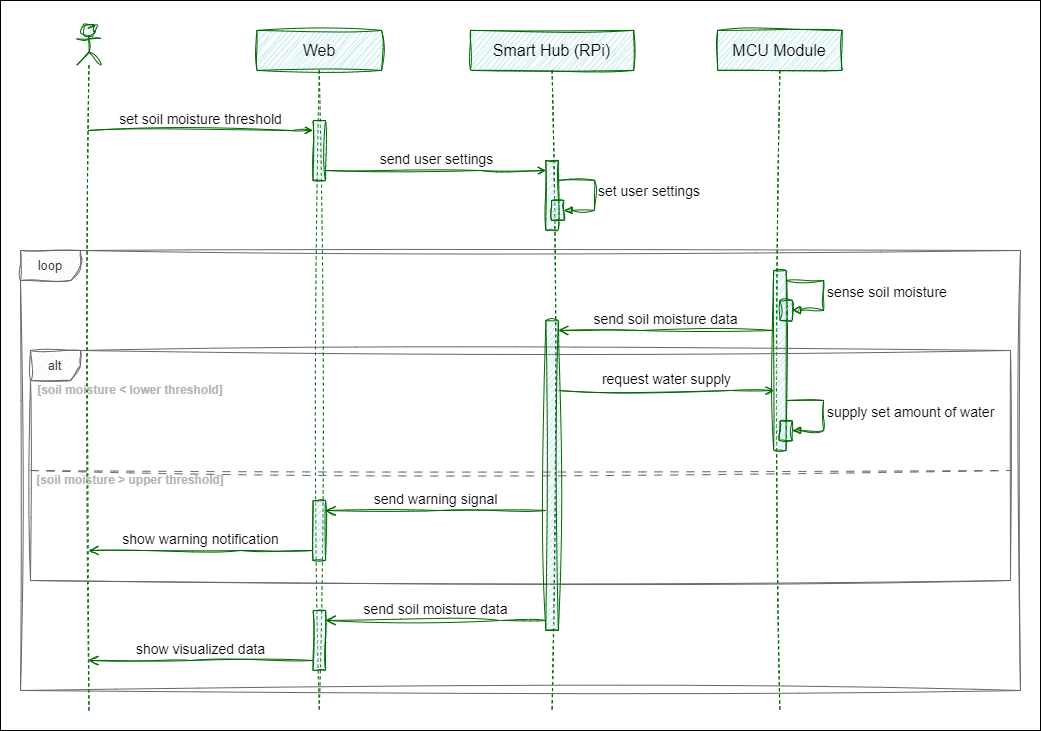

The diagram above was exported from draw.io. Its source (the exported page's mxGraphModel, read from the mxfile embedded in the PNG):
<mxGraphModel dx="1615" dy="894" grid="1" gridSize="10" guides="1" tooltips="1" connect="1" arrows="1" fold="1" page="1" pageScale="1" pageWidth="850" pageHeight="1100" background="#FFFFFF" math="0" shadow="0">
  <root>
    <mxCell id="0" />
    <mxCell id="1" parent="0" />
    <mxCell id="-EaWX9ZqVwJ6rS8EP-Ch-3" value="" style="rounded=0;whiteSpace=wrap;html=1;" parent="1" vertex="1">
      <mxGeometry x="50" y="30" width="1040" height="730" as="geometry" />
    </mxCell>
    <mxCell id="aM9ryv3xv72pqoxQDRHE-1" value="Web" style="shape=umlLifeline;perimeter=lifelinePerimeter;whiteSpace=wrap;html=1;container=0;dropTarget=0;collapsible=0;recursiveResize=0;outlineConnect=0;portConstraint=eastwest;newEdgeStyle={&quot;edgeStyle&quot;:&quot;elbowEdgeStyle&quot;,&quot;elbow&quot;:&quot;vertical&quot;,&quot;curved&quot;:0,&quot;rounded&quot;:0};fontSize=16;fontStyle=0;fillColor=#b0e3e6;strokeColor=#006600;shadow=0;sketch=1;curveFitting=1;jiggle=2;" parent="1" vertex="1">
      <mxGeometry x="306.53" y="59.9" width="124.49" height="680.1" as="geometry" />
    </mxCell>
    <mxCell id="FVvSHCs3qZxuffHJ2a70-29" value="" style="html=1;points=[];perimeter=orthogonalPerimeter;outlineConnect=0;targetShapes=umlLifeline;portConstraint=eastwest;newEdgeStyle={&quot;edgeStyle&quot;:&quot;elbowEdgeStyle&quot;,&quot;elbow&quot;:&quot;vertical&quot;,&quot;curved&quot;:0,&quot;rounded&quot;:0};fillColor=#b0e3e6;strokeColor=#006600;shadow=0;fontSize=14;sketch=1;curveFitting=1;jiggle=2;" parent="aM9ryv3xv72pqoxQDRHE-1" vertex="1">
      <mxGeometry x="56.02" y="90.1" width="12.45" height="60" as="geometry" />
    </mxCell>
    <mxCell id="9oOTt6Jt4IpsLbd525G3-55" value="" style="html=1;points=[];perimeter=orthogonalPerimeter;outlineConnect=0;targetShapes=umlLifeline;portConstraint=eastwest;newEdgeStyle={&quot;edgeStyle&quot;:&quot;elbowEdgeStyle&quot;,&quot;elbow&quot;:&quot;vertical&quot;,&quot;curved&quot;:0,&quot;rounded&quot;:0};fillColor=#b0e3e6;strokeColor=#006600;shadow=0;fontSize=14;sketch=1;curveFitting=1;jiggle=2;" vertex="1" parent="aM9ryv3xv72pqoxQDRHE-1">
      <mxGeometry x="56.02" y="580.1" width="12.45" height="60" as="geometry" />
    </mxCell>
    <mxCell id="FVvSHCs3qZxuffHJ2a70-22" value="Smart Hub (RPi)" style="shape=umlLifeline;perimeter=lifelinePerimeter;whiteSpace=wrap;html=1;container=0;dropTarget=0;collapsible=0;recursiveResize=0;outlineConnect=0;portConstraint=eastwest;newEdgeStyle={&quot;edgeStyle&quot;:&quot;elbowEdgeStyle&quot;,&quot;elbow&quot;:&quot;vertical&quot;,&quot;curved&quot;:0,&quot;rounded&quot;:0};fontSize=16;fontStyle=0;fillColor=#b0e3e6;strokeColor=#006600;shadow=0;sketch=1;curveFitting=1;jiggle=2;" parent="1" vertex="1">
      <mxGeometry x="520" y="59.9" width="163.17" height="680.1" as="geometry" />
    </mxCell>
    <mxCell id="FVvSHCs3qZxuffHJ2a70-30" value="" style="html=1;points=[];perimeter=orthogonalPerimeter;outlineConnect=0;targetShapes=umlLifeline;portConstraint=eastwest;newEdgeStyle={&quot;edgeStyle&quot;:&quot;elbowEdgeStyle&quot;,&quot;elbow&quot;:&quot;vertical&quot;,&quot;curved&quot;:0,&quot;rounded&quot;:0};fillColor=#b0e3e6;strokeColor=#006600;shadow=0;fontSize=14;sketch=1;curveFitting=1;jiggle=2;" parent="FVvSHCs3qZxuffHJ2a70-22" vertex="1">
      <mxGeometry x="75.36" y="130" width="12.45" height="70" as="geometry" />
    </mxCell>
    <mxCell id="9oOTt6Jt4IpsLbd525G3-64" value="" style="html=1;points=[];perimeter=orthogonalPerimeter;outlineConnect=0;targetShapes=umlLifeline;portConstraint=eastwest;newEdgeStyle={&quot;edgeStyle&quot;:&quot;elbowEdgeStyle&quot;,&quot;elbow&quot;:&quot;vertical&quot;,&quot;curved&quot;:0,&quot;rounded&quot;:0};fillColor=#b0e3e6;strokeColor=#006600;shadow=0;fontSize=14;sketch=1;curveFitting=1;jiggle=2;" vertex="1" parent="FVvSHCs3qZxuffHJ2a70-22">
      <mxGeometry x="81" y="170" width="12.45" height="20" as="geometry" />
    </mxCell>
    <mxCell id="9oOTt6Jt4IpsLbd525G3-65" value="set user settings" style="html=1;align=left;spacingLeft=2;endArrow=block;rounded=0;edgeStyle=orthogonalEdgeStyle;curved=0;rounded=0;fillColor=#b0e3e6;strokeColor=#006600;labelBackgroundColor=none;shadow=0;fontSize=14;sketch=1;curveFitting=1;jiggle=2;" edge="1" parent="FVvSHCs3qZxuffHJ2a70-22" target="9oOTt6Jt4IpsLbd525G3-64" source="FVvSHCs3qZxuffHJ2a70-30">
      <mxGeometry relative="1" as="geometry">
        <mxPoint x="86.2299999999999" y="149.9985507246376" as="sourcePoint" />
        <Array as="points">
          <mxPoint x="124" y="150" />
          <mxPoint x="124" y="180" />
        </Array>
        <mxPoint x="92.45000000000016" y="175.06111111111113" as="targetPoint" />
      </mxGeometry>
    </mxCell>
    <mxCell id="FVvSHCs3qZxuffHJ2a70-23" value="MCU Module" style="shape=umlLifeline;perimeter=lifelinePerimeter;whiteSpace=wrap;html=1;container=0;dropTarget=0;collapsible=0;recursiveResize=0;outlineConnect=0;portConstraint=eastwest;newEdgeStyle={&quot;edgeStyle&quot;:&quot;elbowEdgeStyle&quot;,&quot;elbow&quot;:&quot;vertical&quot;,&quot;curved&quot;:0,&quot;rounded&quot;:0};fontSize=16;fontStyle=0;fillColor=#b0e3e6;strokeColor=#006600;shadow=0;sketch=1;curveFitting=1;jiggle=2;" parent="1" vertex="1">
      <mxGeometry x="767.14" y="59.9" width="124.49" height="680.1" as="geometry" />
    </mxCell>
    <mxCell id="9oOTt6Jt4IpsLbd525G3-32" value="" style="html=1;points=[];perimeter=orthogonalPerimeter;outlineConnect=0;targetShapes=umlLifeline;portConstraint=eastwest;newEdgeStyle={&quot;edgeStyle&quot;:&quot;elbowEdgeStyle&quot;,&quot;elbow&quot;:&quot;vertical&quot;,&quot;curved&quot;:0,&quot;rounded&quot;:0};fillColor=#b0e3e6;strokeColor=#006600;shadow=0;fontSize=14;sketch=1;curveFitting=1;jiggle=2;" vertex="1" parent="FVvSHCs3qZxuffHJ2a70-23">
      <mxGeometry x="56.02" y="240.1" width="12.45" height="179.9" as="geometry" />
    </mxCell>
    <mxCell id="9oOTt6Jt4IpsLbd525G3-33" value="" style="html=1;points=[];perimeter=orthogonalPerimeter;outlineConnect=0;targetShapes=umlLifeline;portConstraint=eastwest;newEdgeStyle={&quot;edgeStyle&quot;:&quot;elbowEdgeStyle&quot;,&quot;elbow&quot;:&quot;vertical&quot;,&quot;curved&quot;:0,&quot;rounded&quot;:0};fillColor=#b0e3e6;strokeColor=#006600;shadow=0;fontSize=14;sketch=1;curveFitting=1;jiggle=2;" vertex="1" parent="FVvSHCs3qZxuffHJ2a70-23">
      <mxGeometry x="62.24000000000001" y="270.1" width="12.45" height="20" as="geometry" />
    </mxCell>
    <mxCell id="9oOTt6Jt4IpsLbd525G3-34" value="sense soil moisture" style="html=1;align=left;spacingLeft=2;endArrow=block;rounded=0;edgeStyle=orthogonalEdgeStyle;curved=0;rounded=0;fillColor=#b0e3e6;strokeColor=#006600;labelBackgroundColor=none;shadow=0;fontSize=14;sketch=1;curveFitting=1;jiggle=2;" edge="1" parent="FVvSHCs3qZxuffHJ2a70-23" target="9oOTt6Jt4IpsLbd525G3-33">
      <mxGeometry relative="1" as="geometry">
        <mxPoint x="68.46999999999991" y="250.09855072463762" as="sourcePoint" />
        <Array as="points">
          <mxPoint x="106" y="250" />
          <mxPoint x="106" y="280" />
        </Array>
        <mxPoint x="74.69000000000017" y="275.16111111111115" as="targetPoint" />
      </mxGeometry>
    </mxCell>
    <mxCell id="9oOTt6Jt4IpsLbd525G3-50" value="" style="html=1;points=[];perimeter=orthogonalPerimeter;outlineConnect=0;targetShapes=umlLifeline;portConstraint=eastwest;newEdgeStyle={&quot;edgeStyle&quot;:&quot;elbowEdgeStyle&quot;,&quot;elbow&quot;:&quot;vertical&quot;,&quot;curved&quot;:0,&quot;rounded&quot;:0};fillColor=#b0e3e6;strokeColor=#006600;shadow=0;fontSize=14;sketch=1;curveFitting=1;jiggle=2;" vertex="1" parent="FVvSHCs3qZxuffHJ2a70-23">
      <mxGeometry x="62.24000000000001" y="390.20000000000005" width="12.45" height="20" as="geometry" />
    </mxCell>
    <mxCell id="9oOTt6Jt4IpsLbd525G3-51" value="supply set amount of water" style="html=1;align=left;spacingLeft=2;endArrow=block;rounded=0;edgeStyle=orthogonalEdgeStyle;curved=0;rounded=0;fillColor=#b0e3e6;strokeColor=#006600;labelBackgroundColor=none;shadow=0;fontSize=14;sketch=1;curveFitting=1;jiggle=2;" edge="1" parent="FVvSHCs3qZxuffHJ2a70-23" target="9oOTt6Jt4IpsLbd525G3-50">
      <mxGeometry relative="1" as="geometry">
        <mxPoint x="68.46999999999991" y="370.1" as="sourcePoint" />
        <Array as="points">
          <mxPoint x="106" y="370.1" />
          <mxPoint x="106" y="400.1" />
        </Array>
        <mxPoint x="74.69000000000017" y="395.06111111111113" as="targetPoint" />
      </mxGeometry>
    </mxCell>
    <mxCell id="FVvSHCs3qZxuffHJ2a70-25" value="" style="shape=umlLifeline;perimeter=lifelinePerimeter;whiteSpace=wrap;html=1;container=1;dropTarget=0;collapsible=0;recursiveResize=0;outlineConnect=0;portConstraint=eastwest;newEdgeStyle={&quot;edgeStyle&quot;:&quot;elbowEdgeStyle&quot;,&quot;elbow&quot;:&quot;vertical&quot;,&quot;curved&quot;:0,&quot;rounded&quot;:0};participant=umlActor;fillColor=#b0e3e6;strokeColor=#006600;shadow=0;fontSize=14;sketch=1;curveFitting=1;jiggle=2;" parent="1" vertex="1">
      <mxGeometry x="126.02" y="54.9" width="24.9" height="685.1" as="geometry" />
    </mxCell>
    <mxCell id="FVvSHCs3qZxuffHJ2a70-26" value="set soil moisture threshold" style="html=1;verticalAlign=bottom;endArrow=open;edgeStyle=elbowEdgeStyle;elbow=vertical;curved=0;rounded=0;fillColor=#b0e3e6;strokeColor=#006600;fontFamily=Helvetica;endFill=0;labelBackgroundColor=none;shadow=0;fontSize=14;sketch=1;curveFitting=1;jiggle=2;" parent="1" target="FVvSHCs3qZxuffHJ2a70-29" edge="1" source="FVvSHCs3qZxuffHJ2a70-25">
      <mxGeometry width="80" relative="1" as="geometry">
        <mxPoint x="138.05392592592588" y="154.48979591836735" as="sourcePoint" />
        <mxPoint x="356.32444444444445" y="154.48979591836735" as="targetPoint" />
        <Array as="points">
          <mxPoint x="340" y="160" />
          <mxPoint x="281.63111111111107" y="154.48979591836735" />
          <mxPoint x="256.73333333333335" y="129.59183673469386" />
        </Array>
      </mxGeometry>
    </mxCell>
    <mxCell id="FVvSHCs3qZxuffHJ2a70-31" value="send user settings" style="html=1;verticalAlign=bottom;endArrow=open;edgeStyle=elbowEdgeStyle;elbow=vertical;curved=0;rounded=0;fillColor=#b0e3e6;strokeColor=#006600;fontFamily=Helvetica;endFill=0;labelBackgroundColor=none;shadow=0;fontSize=14;sketch=1;curveFitting=1;jiggle=2;" parent="1" target="FVvSHCs3qZxuffHJ2a70-30" edge="1" source="FVvSHCs3qZxuffHJ2a70-29">
      <mxGeometry width="80" relative="1" as="geometry">
        <mxPoint x="374.9977777777778" y="179.3877551020408" as="sourcePoint" />
        <mxPoint x="374.9977777777778" y="154.48979591836735" as="targetPoint" />
        <Array as="points">
          <mxPoint x="530" y="200" />
          <mxPoint x="510" y="190" />
          <mxPoint x="381.22222222222223" y="179.3877551020408" />
          <mxPoint x="269.1822222222222" y="129.59183673469386" />
        </Array>
      </mxGeometry>
    </mxCell>
    <mxCell id="9oOTt6Jt4IpsLbd525G3-4" value="loop" style="shape=umlFrame;whiteSpace=wrap;html=1;pointerEvents=0;fillColor=#f5f5f5;fontColor=#333333;strokeColor=#666666;width=60;height=30;fontSize=13;sketch=1;curveFitting=1;jiggle=2;" vertex="1" parent="1">
      <mxGeometry x="70" y="280" width="1000" height="440" as="geometry" />
    </mxCell>
    <mxCell id="9oOTt6Jt4IpsLbd525G3-35" value="send soil moisture data" style="html=1;verticalAlign=bottom;endArrow=open;endSize=8;edgeStyle=elbowEdgeStyle;elbow=vertical;curved=0;rounded=0;fillColor=#b0e3e6;strokeColor=#006600;labelBackgroundColor=none;shadow=0;fontSize=14;sketch=1;curveFitting=1;jiggle=2;" edge="1" parent="1" source="9oOTt6Jt4IpsLbd525G3-32" target="9oOTt6Jt4IpsLbd525G3-53">
      <mxGeometry relative="1" as="geometry">
        <mxPoint x="810.36" y="360" as="sourcePoint" />
        <mxPoint x="630" y="350" as="targetPoint" />
        <Array as="points">
          <mxPoint x="690" y="360" />
          <mxPoint x="790" y="350" />
          <mxPoint x="767.36" y="360" />
          <mxPoint x="797.36" y="370" />
          <mxPoint x="720.17" y="380" />
          <mxPoint x="745.17" y="350" />
          <mxPoint x="772.3077777777778" y="258.57142857142856" />
        </Array>
      </mxGeometry>
    </mxCell>
    <mxCell id="9oOTt6Jt4IpsLbd525G3-43" value="alt" style="shape=umlFrame;whiteSpace=wrap;html=1;pointerEvents=0;fillColor=#f5f5f5;fontColor=#333333;strokeColor=#666666;width=50;height=30;fontSize=13;sketch=1;curveFitting=1;jiggle=2;" vertex="1" parent="1">
      <mxGeometry x="80" y="380" width="980" height="230" as="geometry" />
    </mxCell>
    <mxCell id="9oOTt6Jt4IpsLbd525G3-44" value="&lt;font style=&quot;font-size: 12px;&quot;&gt;[soil moisture &amp;lt; lower threshold]&lt;/font&gt;" style="text;html=1;strokeColor=none;fillColor=none;align=center;verticalAlign=middle;whiteSpace=wrap;rounded=0;fontColor=#B3B3B3;labelBackgroundColor=none;fontSize=12;fontStyle=1;sketch=1;curveFitting=1;jiggle=2;" vertex="1" parent="1">
      <mxGeometry x="80" y="410" width="200" height="20" as="geometry" />
    </mxCell>
    <mxCell id="9oOTt6Jt4IpsLbd525G3-47" value="request water supply" style="html=1;verticalAlign=bottom;endArrow=open;edgeStyle=elbowEdgeStyle;elbow=vertical;curved=0;rounded=0;fillColor=#b0e3e6;strokeColor=#006600;fontFamily=Helvetica;endFill=0;labelBackgroundColor=none;shadow=0;fontSize=14;sketch=1;curveFitting=1;jiggle=2;" edge="1" parent="1">
      <mxGeometry width="80" relative="1" as="geometry">
        <mxPoint x="607.81" y="420" as="sourcePoint" />
        <mxPoint x="823.1599999999999" y="420" as="targetPoint" />
        <Array as="points">
          <mxPoint x="780" y="420" />
          <mxPoint x="764.5" y="420" />
          <mxPoint x="704.5" y="410" />
          <mxPoint x="719.5" y="450" />
          <mxPoint x="609.5" y="440" />
          <mxPoint x="654.5" y="470.30999999999995" />
          <mxPoint x="634.5" y="460.30999999999995" />
          <mxPoint x="505.72222222222223" y="449.6977551020408" />
          <mxPoint x="393.6822222222222" y="399.9018367346939" />
        </Array>
      </mxGeometry>
    </mxCell>
    <mxCell id="9oOTt6Jt4IpsLbd525G3-53" value="" style="html=1;points=[];perimeter=orthogonalPerimeter;outlineConnect=0;targetShapes=umlLifeline;portConstraint=eastwest;newEdgeStyle={&quot;edgeStyle&quot;:&quot;elbowEdgeStyle&quot;,&quot;elbow&quot;:&quot;vertical&quot;,&quot;curved&quot;:0,&quot;rounded&quot;:0};fillColor=#b0e3e6;strokeColor=#006600;shadow=0;fontSize=14;sketch=1;curveFitting=1;jiggle=2;" vertex="1" parent="1">
      <mxGeometry x="595.36" y="350" width="12.45" height="310" as="geometry" />
    </mxCell>
    <mxCell id="9oOTt6Jt4IpsLbd525G3-56" value="send soil moisture data" style="html=1;verticalAlign=bottom;endArrow=open;endSize=8;edgeStyle=elbowEdgeStyle;elbow=vertical;curved=0;rounded=0;fillColor=#b0e3e6;strokeColor=#006600;labelBackgroundColor=none;shadow=0;fontSize=14;sketch=1;curveFitting=1;jiggle=2;" edge="1" parent="1" target="9oOTt6Jt4IpsLbd525G3-55">
      <mxGeometry relative="1" as="geometry">
        <mxPoint x="595.3600000000001" y="650" as="sourcePoint" />
        <mxPoint x="380" y="640" as="targetPoint" />
        <Array as="points">
          <mxPoint x="550" y="650" />
          <mxPoint x="562" y="640" />
          <mxPoint x="539.36" y="650" />
          <mxPoint x="569.36" y="660" />
          <mxPoint x="492.16999999999996" y="670" />
          <mxPoint x="517.17" y="640" />
          <mxPoint x="544.3077777777778" y="548.5714285714286" />
        </Array>
      </mxGeometry>
    </mxCell>
    <mxCell id="9oOTt6Jt4IpsLbd525G3-57" value="show visualized data" style="html=1;verticalAlign=bottom;endArrow=open;endSize=8;edgeStyle=elbowEdgeStyle;elbow=vertical;curved=0;rounded=0;fillColor=#b0e3e6;strokeColor=#006600;labelBackgroundColor=none;shadow=0;fontSize=14;sketch=1;curveFitting=1;jiggle=2;" edge="1" parent="1" source="9oOTt6Jt4IpsLbd525G3-55">
      <mxGeometry relative="1" as="geometry">
        <mxPoint x="360" y="680" as="sourcePoint" />
        <mxPoint x="137.91736842105252" y="690" as="targetPoint" />
        <Array as="points">
          <mxPoint x="240" y="690" />
          <mxPoint x="327" y="680" />
          <mxPoint x="304.36" y="690" />
          <mxPoint x="334.36" y="700" />
          <mxPoint x="257.16999999999996" y="710" />
          <mxPoint x="282.16999999999996" y="680" />
          <mxPoint x="309.3077777777778" y="588.5714285714286" />
        </Array>
      </mxGeometry>
    </mxCell>
    <mxCell id="9oOTt6Jt4IpsLbd525G3-68" value="" style="line;strokeWidth=1;fillColor=#f5f5f5;align=left;verticalAlign=middle;spacingTop=-1;spacingLeft=3;spacingRight=3;rotatable=0;labelPosition=right;points=[];portConstraint=eastwest;strokeColor=#666666;fontColor=#333333;dashed=1;dashPattern=8 8;sketch=1;curveFitting=1;jiggle=2;" vertex="1" parent="1">
      <mxGeometry x="80" y="490" width="980" height="20" as="geometry" />
    </mxCell>
    <mxCell id="9oOTt6Jt4IpsLbd525G3-69" value="&lt;font style=&quot;font-size: 12px;&quot;&gt;[soil moisture &amp;gt; upper threshold]&lt;/font&gt;" style="text;html=1;strokeColor=none;fillColor=none;align=center;verticalAlign=middle;whiteSpace=wrap;rounded=0;fontColor=#B3B3B3;labelBackgroundColor=none;fontSize=12;fontStyle=1;sketch=1;curveFitting=1;jiggle=2;" vertex="1" parent="1">
      <mxGeometry x="80" y="500" width="200" height="20" as="geometry" />
    </mxCell>
    <mxCell id="9oOTt6Jt4IpsLbd525G3-77" value="send warning signal" style="html=1;verticalAlign=bottom;endArrow=open;endSize=8;edgeStyle=elbowEdgeStyle;elbow=vertical;curved=0;rounded=0;fillColor=#b0e3e6;strokeColor=#006600;labelBackgroundColor=none;shadow=0;fontSize=14;sketch=1;curveFitting=1;jiggle=2;" edge="1" parent="1" target="9oOTt6Jt4IpsLbd525G3-78">
      <mxGeometry relative="1" as="geometry">
        <mxPoint x="595.3600000000001" y="540.0000000000001" as="sourcePoint" />
        <mxPoint x="375" y="530" as="targetPoint" />
        <Array as="points">
          <mxPoint x="490" y="540" />
          <mxPoint x="550" y="530" />
          <mxPoint x="500" y="580" />
          <mxPoint x="560" y="530" />
          <mxPoint x="444.55" y="534.47" />
          <mxPoint x="544.55" y="524.47" />
          <mxPoint x="521.9100000000001" y="534.47" />
          <mxPoint x="551.9100000000001" y="544.47" />
          <mxPoint x="474.71999999999997" y="554.47" />
          <mxPoint x="499.71999999999997" y="524.47" />
          <mxPoint x="526.8577777777778" y="433.0414285714286" />
        </Array>
      </mxGeometry>
    </mxCell>
    <mxCell id="9oOTt6Jt4IpsLbd525G3-78" value="" style="html=1;points=[];perimeter=orthogonalPerimeter;outlineConnect=0;targetShapes=umlLifeline;portConstraint=eastwest;newEdgeStyle={&quot;edgeStyle&quot;:&quot;elbowEdgeStyle&quot;,&quot;elbow&quot;:&quot;vertical&quot;,&quot;curved&quot;:0,&quot;rounded&quot;:0};fillColor=#b0e3e6;strokeColor=#006600;shadow=0;fontSize=14;sketch=1;curveFitting=1;jiggle=2;" vertex="1" parent="1">
      <mxGeometry x="362.54999999999995" y="530" width="12.45" height="60" as="geometry" />
    </mxCell>
    <mxCell id="9oOTt6Jt4IpsLbd525G3-79" value="show warning notification" style="html=1;verticalAlign=bottom;endArrow=open;endSize=8;edgeStyle=elbowEdgeStyle;elbow=vertical;curved=0;rounded=0;fillColor=#b0e3e6;strokeColor=#006600;labelBackgroundColor=none;shadow=0;fontSize=14;sketch=1;curveFitting=1;jiggle=2;" edge="1" parent="1" source="9oOTt6Jt4IpsLbd525G3-78">
      <mxGeometry relative="1" as="geometry">
        <mxPoint x="340.3600000000001" y="570.0000000000001" as="sourcePoint" />
        <mxPoint x="137.97000000000003" y="580" as="targetPoint" />
        <Array as="points">
          <mxPoint x="290" y="580" />
          <mxPoint x="235" y="570" />
          <mxPoint x="295" y="560" />
          <mxPoint x="245" y="610" />
          <mxPoint x="305" y="560" />
          <mxPoint x="189.55" y="564.47" />
          <mxPoint x="289.54999999999995" y="554.47" />
          <mxPoint x="266.9100000000001" y="564.47" />
          <mxPoint x="296.9100000000001" y="574.47" />
          <mxPoint x="219.71999999999997" y="584.47" />
          <mxPoint x="244.71999999999997" y="554.47" />
          <mxPoint x="271.85777777777776" y="463.0414285714286" />
        </Array>
      </mxGeometry>
    </mxCell>
  </root>
</mxGraphModel>